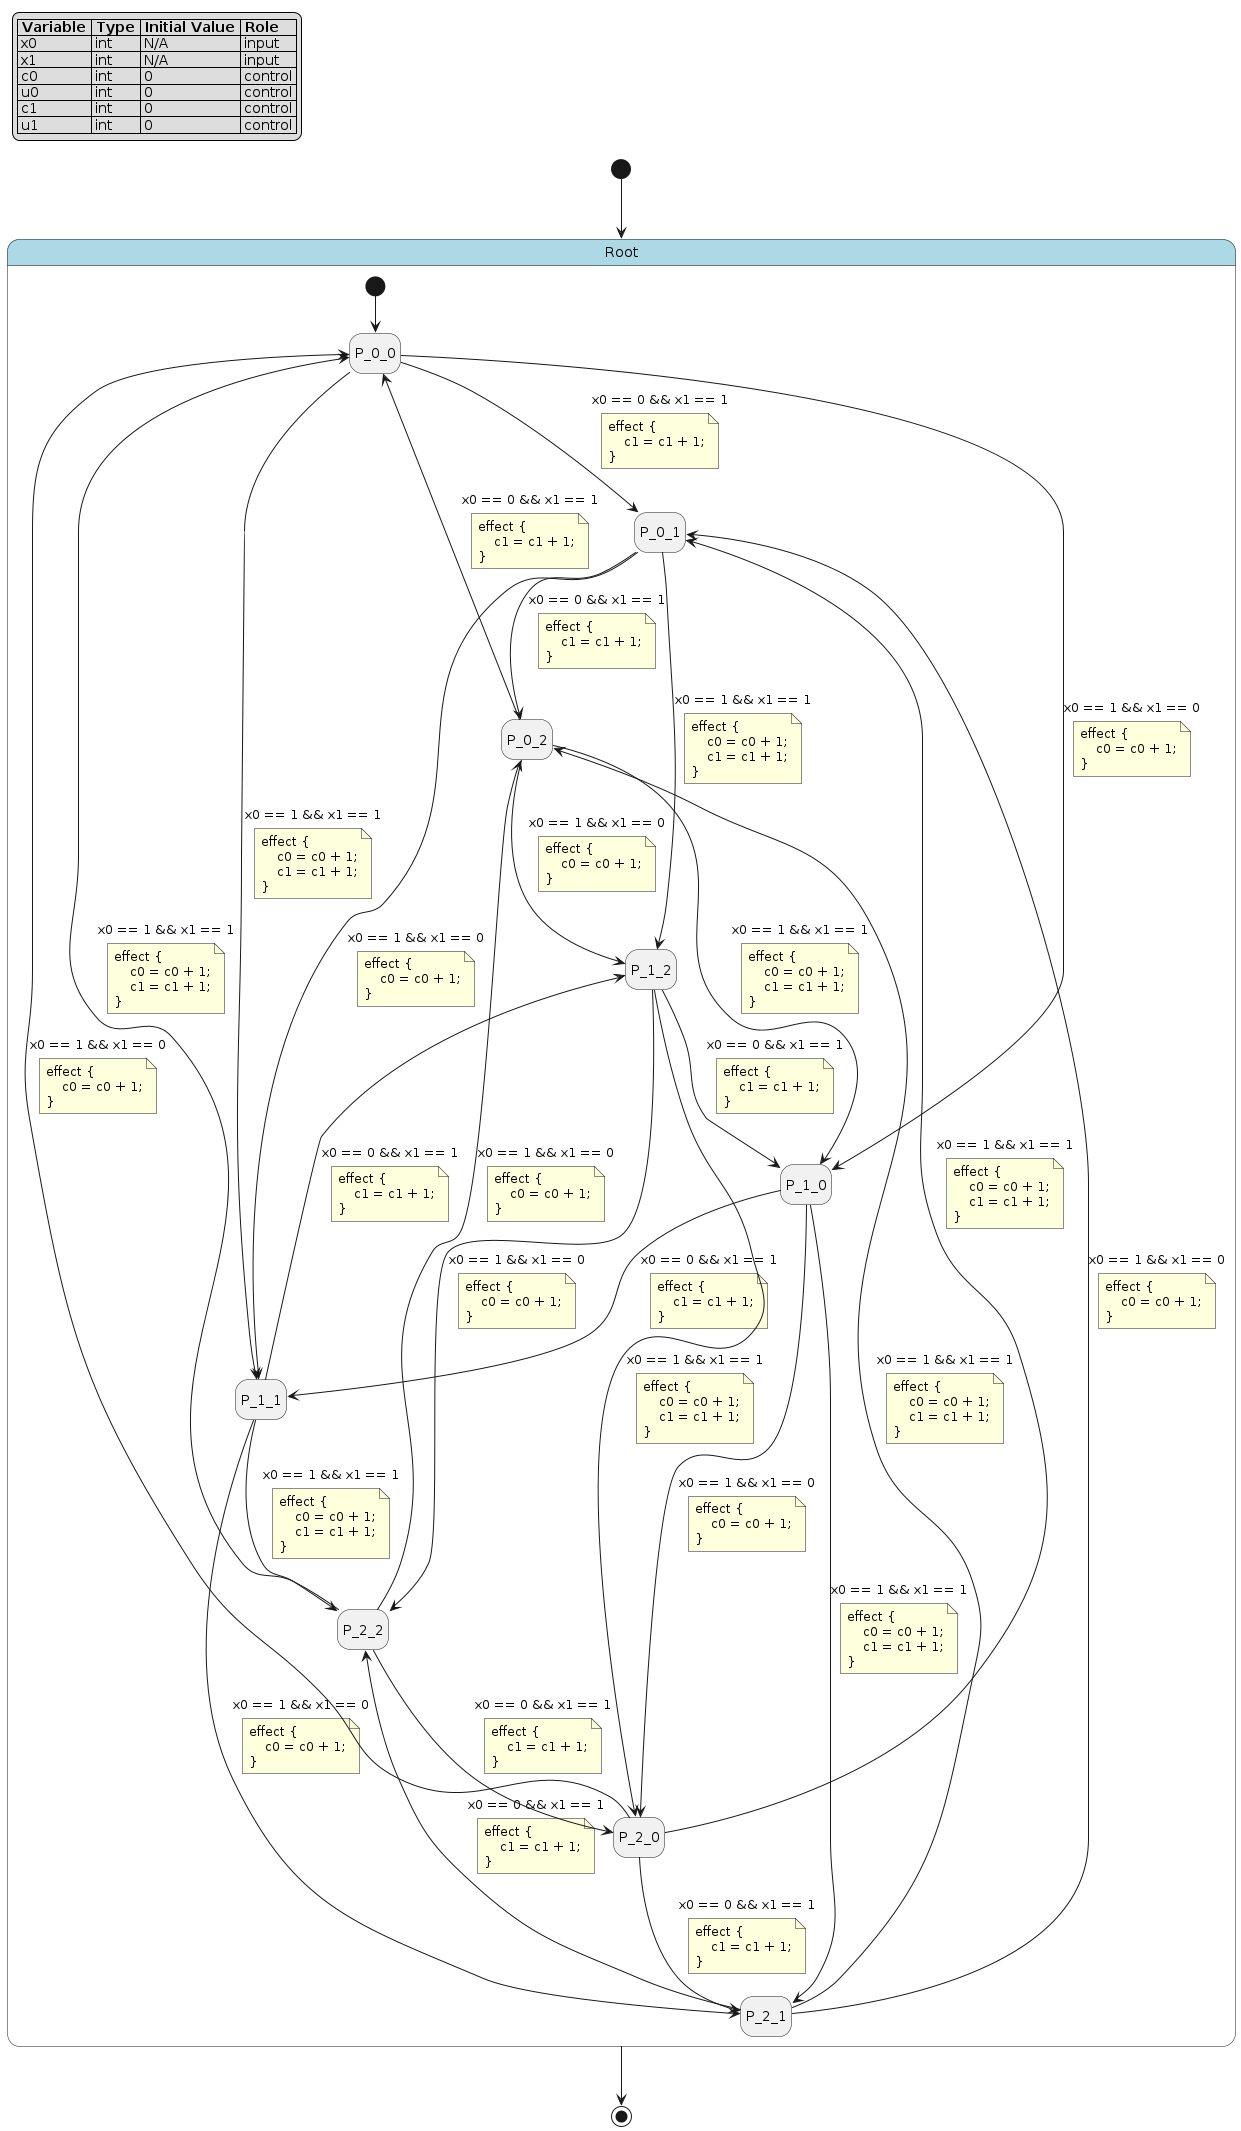

The diagram above was rendered by PlantUML. Its source (embedded in the PNG):
@startuml
hide empty description

skinparam state {
  BackgroundColor<<pseudo>> LightGray
  BackgroundColor<<composite>> LightBlue
  BorderColor<<pseudo>> Gray
  FontStyle<<pseudo>> italic
}

legend top left
|= Variable |= Type |= Initial Value |= Role |
| x0 | int | N/A | input |
| x1 | int | N/A | input |
| c0 | int | 0 | control |
| u0 | int | 0 | control |
| c1 | int | 0 | control |
| u1 | int | 0 | control |
endlegend

state "Root" as root <<composite>> {
    state "P_0_0" as root__p_0_0
    state "P_0_1" as root__p_0_1
    state "P_0_2" as root__p_0_2
    state "P_1_0" as root__p_1_0
    state "P_1_1" as root__p_1_1
    state "P_1_2" as root__p_1_2
    state "P_2_0" as root__p_2_0
    state "P_2_1" as root__p_2_1
    state "P_2_2" as root__p_2_2
    [*] --> root__p_0_0
    root__p_0_0 --> root__p_0_1 : x0 == 0 && x1 == 1
    note on link
    effect {
        c1 = c1 + 1;
    }
    end note
    root__p_0_0 --> root__p_1_0 : x0 == 1 && x1 == 0
    note on link
    effect {
        c0 = c0 + 1;
    }
    end note
    root__p_0_0 --> root__p_1_1 : x0 == 1 && x1 == 1
    note on link
    effect {
        c0 = c0 + 1;
        c1 = c1 + 1;
    }
    end note
    root__p_0_1 --> root__p_0_2 : x0 == 0 && x1 == 1
    note on link
    effect {
        c1 = c1 + 1;
    }
    end note
    root__p_0_1 --> root__p_1_1 : x0 == 1 && x1 == 0
    note on link
    effect {
        c0 = c0 + 1;
    }
    end note
    root__p_0_1 --> root__p_1_2 : x0 == 1 && x1 == 1
    note on link
    effect {
        c0 = c0 + 1;
        c1 = c1 + 1;
    }
    end note
    root__p_0_2 --> root__p_0_0 : x0 == 0 && x1 == 1
    note on link
    effect {
        c1 = c1 + 1;
    }
    end note
    root__p_0_2 --> root__p_1_2 : x0 == 1 && x1 == 0
    note on link
    effect {
        c0 = c0 + 1;
    }
    end note
    root__p_0_2 --> root__p_1_0 : x0 == 1 && x1 == 1
    note on link
    effect {
        c0 = c0 + 1;
        c1 = c1 + 1;
    }
    end note
    root__p_1_0 --> root__p_1_1 : x0 == 0 && x1 == 1
    note on link
    effect {
        c1 = c1 + 1;
    }
    end note
    root__p_1_0 --> root__p_2_0 : x0 == 1 && x1 == 0
    note on link
    effect {
        c0 = c0 + 1;
    }
    end note
    root__p_1_0 --> root__p_2_1 : x0 == 1 && x1 == 1
    note on link
    effect {
        c0 = c0 + 1;
        c1 = c1 + 1;
    }
    end note
    root__p_1_1 --> root__p_1_2 : x0 == 0 && x1 == 1
    note on link
    effect {
        c1 = c1 + 1;
    }
    end note
    root__p_1_1 --> root__p_2_1 : x0 == 1 && x1 == 0
    note on link
    effect {
        c0 = c0 + 1;
    }
    end note
    root__p_1_1 --> root__p_2_2 : x0 == 1 && x1 == 1
    note on link
    effect {
        c0 = c0 + 1;
        c1 = c1 + 1;
    }
    end note
    root__p_1_2 --> root__p_1_0 : x0 == 0 && x1 == 1
    note on link
    effect {
        c1 = c1 + 1;
    }
    end note
    root__p_1_2 --> root__p_2_2 : x0 == 1 && x1 == 0
    note on link
    effect {
        c0 = c0 + 1;
    }
    end note
    root__p_1_2 --> root__p_2_0 : x0 == 1 && x1 == 1
    note on link
    effect {
        c0 = c0 + 1;
        c1 = c1 + 1;
    }
    end note
    root__p_2_0 --> root__p_2_1 : x0 == 0 && x1 == 1
    note on link
    effect {
        c1 = c1 + 1;
    }
    end note
    root__p_2_0 --> root__p_0_0 : x0 == 1 && x1 == 0
    note on link
    effect {
        c0 = c0 + 1;
    }
    end note
    root__p_2_0 --> root__p_0_1 : x0 == 1 && x1 == 1
    note on link
    effect {
        c0 = c0 + 1;
        c1 = c1 + 1;
    }
    end note
    root__p_2_1 --> root__p_2_2 : x0 == 0 && x1 == 1
    note on link
    effect {
        c1 = c1 + 1;
    }
    end note
    root__p_2_1 --> root__p_0_1 : x0 == 1 && x1 == 0
    note on link
    effect {
        c0 = c0 + 1;
    }
    end note
    root__p_2_1 --> root__p_0_2 : x0 == 1 && x1 == 1
    note on link
    effect {
        c0 = c0 + 1;
        c1 = c1 + 1;
    }
    end note
    root__p_2_2 --> root__p_2_0 : x0 == 0 && x1 == 1
    note on link
    effect {
        c1 = c1 + 1;
    }
    end note
    root__p_2_2 --> root__p_0_2 : x0 == 1 && x1 == 0
    note on link
    effect {
        c0 = c0 + 1;
    }
    end note
    root__p_2_2 --> root__p_0_0 : x0 == 1 && x1 == 1
    note on link
    effect {
        c0 = c0 + 1;
        c1 = c1 + 1;
    }
    end note
}
[*] --> root
root --> [*]
@enduml